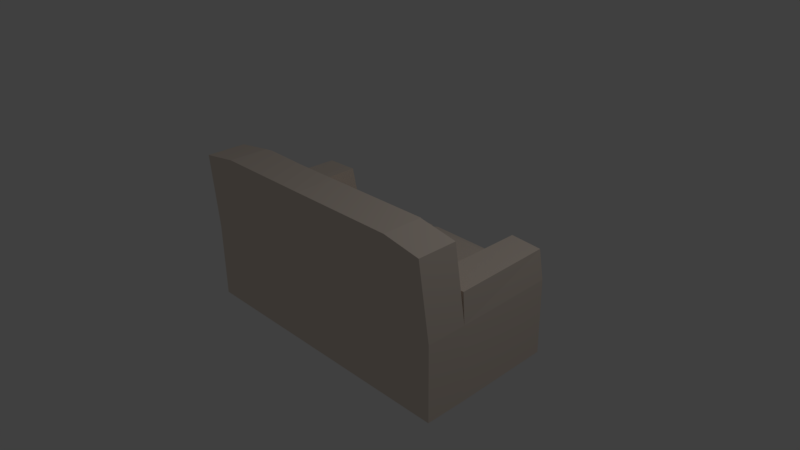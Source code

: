 # Source: Couch.blend  (saved by Blender 2.77.0; exported with 4.5.12 LTS)
import bpy
from mathutils import Matrix  # noqa: F401  (used for matrix-valued properties, if any)

bpy.ops.wm.read_factory_settings(use_empty=True)
scene = bpy.context.scene
scene.name = 'Scene'

# ---- collections
col_collection_1 = bpy.data.collections.new('Collection 1'); scene.collection.children.link(col_collection_1)

# ---- materials (node trees are filled in below, after node groups)
mat_couch = bpy.data.materials.new('Couch')
mat_couch.alpha_threshold = 0.0
mat_couch.use_transparent_shadow = False
mat_couch.diffuse_color = (0.8276, 0.7195, 0.6251, 1.0)
mat_couch.roughness = 0.5
mat_couch.line_color = (0.0, 0.0, 0.0, 1.0)

# ---- material node trees

# ---- world
world_world = bpy.data.worlds.new('World'); scene.world = world_world
world_world.color = (0.05088, 0.05088, 0.05088)
world_world.use_sun_shadow = False
world_world.sun_shadow_jitter_overblur = 0.0
world_world.cycles.sampling_method = 'MANUAL'

# ---- cameras
cam_camera = bpy.data.cameras.new('Camera')
cam_camera.clip_end = 100.0
cam_camera.lens = 35.0
cam_camera.sensor_width = 32.0
cam_camera.sensor_height = 18.0
cam_camera.ortho_scale = 7.314
cam_camera.dof.focus_distance = 0.0
cam_camera.dof.aperture_fstop = 128.0

# ---- lights
light_lamp = bpy.data.lights.new('Lamp', 'POINT')
light_lamp.transmission_factor = 0.0
light_lamp.cutoff_distance = 30.0
light_lamp.energy = 100.0
light_lamp.shadow_buffer_clip_start = 1.001
light_lamp.shadow_soft_size = 0.1
light_lamp.shadow_maximum_resolution = 0.006
light_lamp.use_absolute_resolution = True

# ---- meshes
me_cube = bpy.data.meshes.new('Cube')
me_cube.from_pydata([(1.972, -1.0, -0.9622), (2.0, -1.0, 1.0), (-2.0, -1.0, 1.0), (-1.967, -1.0, -0.9606), (1.972, 0.04169, -0.9622), (2.0, 0.04169, 1.0), (-2.0, 0.04169, 1.0), (-1.967, 0.04169, -0.9606), (2.0, -1.0, 0.4433), (-2.0, -1.0, 0.4433), (2.0, 0.04169, 0.4433), (-2.0, 0.04169, 0.4433), (1.462, -1.0, -1.0), (-1.462, -1.0, -1.0), (1.462, -1.0, 1.0), (-1.462, -1.0, 1.0), (1.462, 0.04169, -1.0), (-1.462, 0.04169, -1.0), (1.462, 0.04169, 1.0), (-1.462, 0.04169, 1.0), (-1.462, 0.04169, 0.4433), (1.462, 0.04169, 0.4433), (1.462, -1.0, 0.4433), (-1.462, -1.0, 0.4433), (1.073e-06, -1.0, -1.028), (0.0, -1.0, 1.0), (1.311e-06, 0.04169, -1.028), (-2.146e-06, 0.04169, 1.0), (-9.537e-07, 0.04169, 0.4433), (2.384e-07, -1.0, 0.4433), (1.947, 1.11, 0.5528), (1.947, 1.11, 1.095), (-1.423, 1.202, 1.095), (-1.947, 1.125, 1.095), (-1.947, 1.125, 0.5528), (1.423, 1.202, 0.5528), (1.423, 1.202, 1.095), (-2.122e-06, 1.233, 1.138), (-1.423, 1.202, 0.5528), (-9.615e-07, 1.233, 0.5962), (-1.484, 0.4707, -0.9403), (-1.938, 0.4707, -0.9221), (-1.978, 0.4707, 0.4565), (1.941, 0.4707, -0.9161), (1.985, 0.4707, 0.4535), (1.477, 0.4707, 0.4535), (1.477, 0.4707, -0.9585), (-1.484, 0.4707, 0.4565), (0.0617, 0.101, 0.3823), (1.4, 0.101, 0.3823), (1.4, 0.101, -0.9391), (0.0617, 0.101, -0.9391), (-0.06008, 0.09375, -0.9407), (-1.402, 0.09375, -0.9407), (-1.402, 0.09375, 0.3839), (-0.06008, 0.09375, 0.3839), (-1.417, 0.08285, 0.3889), (-0.0421, 0.08285, 0.3889), (-0.0421, 1.174, 0.5328), (-1.381, 1.174, 0.4919), (0.05292, 0.09118, 0.3928), (1.406, 0.09118, 0.3928), (1.37, 1.165, 0.4942), (0.05292, 1.165, 0.5344), (1.42, -0.9684, -1.106), (1.42, 0.01009, -1.106), (0.0464, -0.9684, -1.132), (0.0464, 0.01009, -1.132), (-0.04489, -0.9694, -1.124), (-1.421, -0.9694, -1.097), (-0.04489, 0.01104, -1.124), (-1.421, 0.01104, -1.097)], [], [(23, 15, 2, 9), (6, 19, 32, 33), (8, 10, 5, 1), (15, 19, 6, 2), (9, 11, 7, 3), (17, 13, 3, 7), (2, 6, 11, 9), (0, 4, 10, 8), (20, 17, 40, 47), (13, 23, 9, 3), (0, 8, 22, 12), (24, 29, 23, 13), (11, 20, 47, 42), (26, 17, 53, 52), (4, 0, 12, 16), (17, 26, 70, 71), (1, 5, 18, 14), (25, 27, 19, 15), (27, 18, 36, 37), (18, 5, 31, 36), (8, 1, 14, 22), (29, 25, 15, 23), (22, 14, 25, 29), (21, 28, 60, 61), (14, 18, 27, 25), (16, 12, 64, 65), (28, 21, 49, 48), (12, 22, 29, 24), (38, 34, 33, 32), (30, 35, 36, 31), (39, 38, 32, 37), (35, 39, 37, 36), (19, 27, 37, 32), (39, 28, 57, 58), (20, 11, 34, 38), (10, 21, 35, 30), (5, 10, 30, 31), (11, 6, 33, 34), (40, 41, 42, 47), (43, 46, 45, 44), (4, 16, 46, 43), (7, 11, 42, 41), (17, 7, 41, 40), (21, 10, 44, 45), (10, 4, 43, 44), (16, 21, 45, 46), (50, 51, 48, 49), (21, 16, 50, 49), (26, 28, 48, 51), (16, 26, 51, 50), (52, 53, 54, 55), (28, 26, 52, 55), (20, 28, 55, 54), (17, 20, 54, 53), (57, 56, 59, 58), (20, 38, 59, 56), (38, 39, 58, 59), (28, 20, 56, 57), (61, 60, 63, 62), (28, 39, 63, 60), (35, 21, 61, 62), (39, 35, 62, 63), (65, 64, 66, 67), (26, 16, 65, 67), (12, 24, 66, 64), (24, 26, 67, 66), (70, 68, 69, 71), (24, 13, 69, 68), (13, 17, 71, 69), (26, 24, 68, 70)])
me_cube.materials.append(mat_couch)
me_cube.use_remesh_preserve_volume = False
me_cube.use_remesh_preserve_attributes = False
me_cube.use_mirror_vertex_groups = False
me_cube.update()

# ---- objects
ob_cube = bpy.data.objects.new('Cube', me_cube)
ob_lamp = bpy.data.objects.new('Lamp', light_lamp)
ob_camera = bpy.data.objects.new('Camera', cam_camera)

# ---- transforms, parenting, visibility, modifiers, constraints
ob_cube.location = (0.0, 0.0, 0.0)
ob_cube.rotation_euler = (1.571, 0.0, 0.0)
ob_cube.lock_rotations_4d = False
ob_cube.empty_display_type = 'ARROWS'
ob_cube.lineart.crease_threshold = 0.0
ob_lamp.location = (4.076, 1.005, 5.904)
ob_lamp.rotation_euler = (0.6503, 0.05522, 1.866)
ob_lamp.lock_rotations_4d = False
ob_lamp.empty_display_type = 'ARROWS'
ob_lamp.color = (0.0, 0.0, 0.0, 0.0)
ob_lamp.lineart.crease_threshold = 0.0
ob_camera.location = (7.481, -6.508, 5.344)
ob_camera.rotation_euler = (1.109, 0.01082, 0.8149)
ob_camera.lock_rotations_4d = False
ob_camera.empty_display_type = 'ARROWS'
ob_camera.color = (0.0, 0.0, 0.0, 0.0)
ob_camera.display_type = 'WIRE'
ob_camera.lineart.crease_threshold = 0.0

# ---- collection membership
col_collection_1.objects.link(ob_cube)
col_collection_1.objects.link(ob_lamp)
col_collection_1.objects.link(ob_camera)

# ---- scene / render settings (as saved in the file)
scene.camera = ob_camera
scene.frame_start = 1; scene.frame_end = 250; scene.frame_set(1)
scene.render.engine = 'BLENDER_EEVEE_NEXT'
scene.render.resolution_percentage = 50
scene.render.dither_intensity = 0.0
scene.cycles.use_denoising = False
scene.cycles.samples = 128
scene.cycles.sampling_pattern = 'TABULATED_SOBOL'
scene.cycles.light_sampling_threshold = 0.0
scene.cycles.use_adaptive_sampling = False
scene.cycles.use_light_tree = False
scene.cycles.blur_glossy = 0.0
scene.cycles.sample_clamp_indirect = 0.0
scene.view_settings.view_transform = 'Standard'
bpy.context.view_layer.update()

